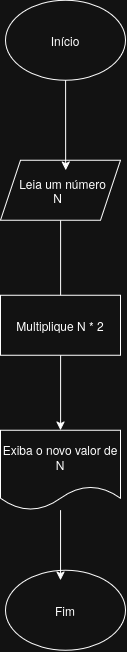

The diagram above was exported from draw.io. Its source (the exported page's mxGraphModel, read from the mxfile embedded in the PNG):
<mxGraphModel dx="1553" dy="922" grid="1" gridSize="10" guides="1" tooltips="1" connect="1" arrows="1" fold="1" page="1" pageScale="1" pageWidth="850" pageHeight="1100" math="0" shadow="0">
  <root>
    <mxCell id="0" />
    <mxCell id="1" parent="0" />
    <mxCell id="05fK5RmyrLw-izaFcHRT-6" parent="1" style="ellipse;whiteSpace=wrap;html=1;shapeInside=1;" value="Início" vertex="1">
      <mxGeometry height="80" width="120" x="370" y="200" as="geometry" />
    </mxCell>
    <mxCell id="05fK5RmyrLw-izaFcHRT-11" parent="1" style="ellipse;whiteSpace=wrap;html=1;shapeInside=1;" value="Fim" vertex="1">
      <mxGeometry height="80" width="120" x="370" y="770" as="geometry" />
    </mxCell>
    <mxCell id="05fK5RmyrLw-izaFcHRT-19" edge="1" parent="1" source="05fK5RmyrLw-izaFcHRT-16" style="edgeStyle=orthogonalEdgeStyle;rounded=0;orthogonalLoop=1;jettySize=auto;html=1;" target="05fK5RmyrLw-izaFcHRT-18">
      <mxGeometry relative="1" as="geometry" />
    </mxCell>
    <mxCell id="05fK5RmyrLw-izaFcHRT-16" parent="1" style="shape=parallelogram;perimeter=parallelogramPerimeter;whiteSpace=wrap;html=1;shapeInside=1;fixedSize=1;" value="Leia um número N" vertex="1">
      <mxGeometry height="60" width="120" x="365" y="360" as="geometry" />
    </mxCell>
    <mxCell id="05fK5RmyrLw-izaFcHRT-17" edge="1" parent="1" source="05fK5RmyrLw-izaFcHRT-6" style="edgeStyle=orthogonalEdgeStyle;rounded=0;orthogonalLoop=1;jettySize=auto;html=1;entryX=0.542;entryY=0.167;entryDx=0;entryDy=0;entryPerimeter=0;" target="05fK5RmyrLw-izaFcHRT-16">
      <mxGeometry relative="1" as="geometry" />
    </mxCell>
    <mxCell id="05fK5RmyrLw-izaFcHRT-18" parent="1" style="shape=document;whiteSpace=wrap;html=1;boundedLbl=1;" value="Exiba o novo valor de N" vertex="1">
      <mxGeometry height="80" width="120" x="365" y="630" as="geometry" />
    </mxCell>
    <mxCell id="05fK5RmyrLw-izaFcHRT-20" edge="1" parent="1" source="05fK5RmyrLw-izaFcHRT-18" style="edgeStyle=orthogonalEdgeStyle;rounded=0;orthogonalLoop=1;jettySize=auto;html=1;entryX=0.458;entryY=0.125;entryDx=0;entryDy=0;entryPerimeter=0;" target="05fK5RmyrLw-izaFcHRT-11">
      <mxGeometry relative="1" as="geometry" />
    </mxCell>
    <mxCell id="05fK5RmyrLw-izaFcHRT-21" parent="1" style="rounded=0;whiteSpace=wrap;html=1;" value="Multiplique N * 2" vertex="1">
      <mxGeometry height="60" width="120" x="365" y="495" as="geometry" />
    </mxCell>
  </root>
</mxGraphModel>